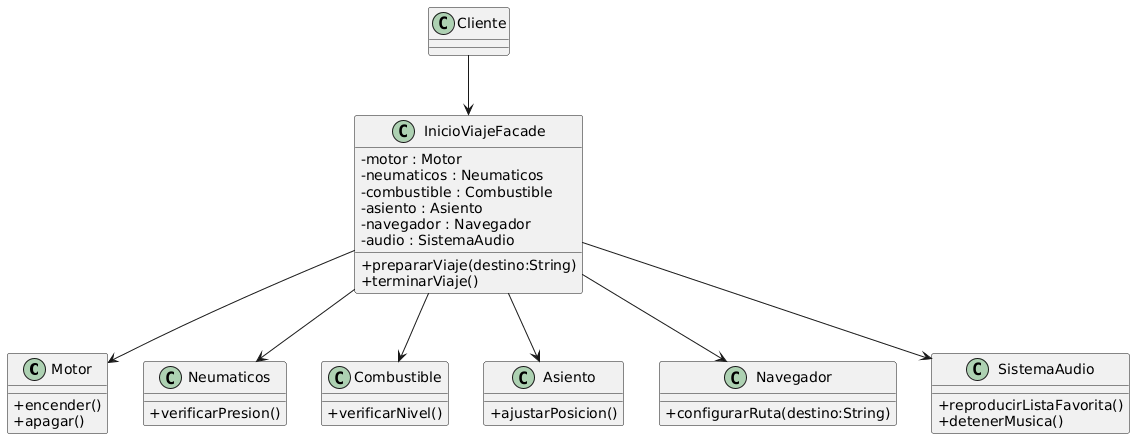

The diagram above was rendered by PlantUML. Its source (embedded in the PNG):
@startuml
skinparam classAttributeIconSize 0

class Motor {
  + encender()
  + apagar()
}

class Neumaticos {
  + verificarPresion()
}

class Combustible {
  + verificarNivel()
}

class Asiento {
  + ajustarPosicion()
}

class Navegador {
  + configurarRuta(destino:String)
}

class SistemaAudio {
  + reproducirListaFavorita()
  + detenerMusica()
}

class InicioViajeFacade {
  - motor : Motor
  - neumaticos : Neumaticos
  - combustible : Combustible
  - asiento : Asiento
  - navegador : Navegador
  - audio : SistemaAudio
  + prepararViaje(destino:String)
  + terminarViaje()
}

Cliente --> InicioViajeFacade
InicioViajeFacade --> Motor
InicioViajeFacade --> Neumaticos
InicioViajeFacade --> Combustible
InicioViajeFacade --> Asiento
InicioViajeFacade --> Navegador
InicioViajeFacade --> SistemaAudio
@enduml